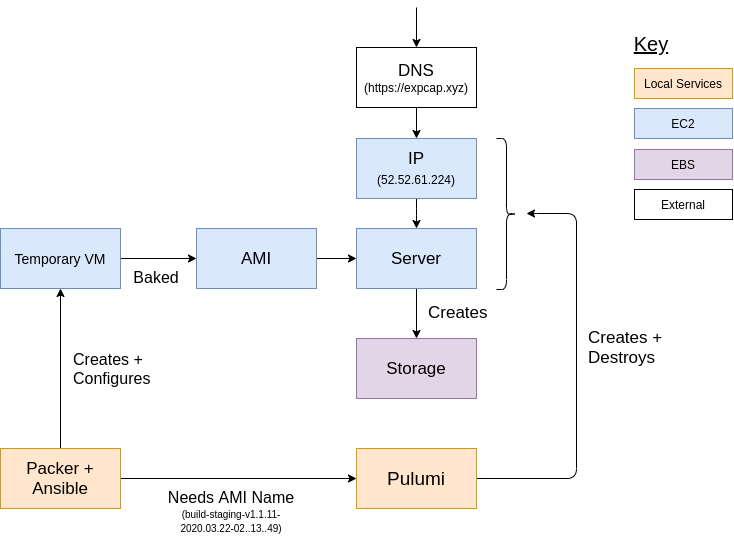

The diagram above was exported from draw.io. Its source (the exported page's mxGraphModel, read from the mxfile embedded in the PNG):
<mxGraphModel dx="1633" dy="913" grid="1" gridSize="10" guides="1" tooltips="1" connect="1" arrows="1" fold="1" page="1" pageScale="1" pageWidth="850" pageHeight="1100" math="0" shadow="0">
  <root>
    <mxCell id="0" />
    <mxCell id="1" parent="0" />
    <mxCell id="XS920LUhhuPyHl_ithOp-16" style="edgeStyle=orthogonalEdgeStyle;rounded=1;orthogonalLoop=1;jettySize=auto;html=1;exitX=1;exitY=0.5;exitDx=0;exitDy=0;entryX=0;entryY=0.5;entryDx=0;entryDy=0;strokeColor=#000000;" edge="1" parent="1" source="XS920LUhhuPyHl_ithOp-4" target="XS920LUhhuPyHl_ithOp-15">
      <mxGeometry relative="1" as="geometry" />
    </mxCell>
    <mxCell id="XS920LUhhuPyHl_ithOp-4" value="&lt;font style=&quot;font-size: 14px&quot;&gt;Temporary VM&lt;/font&gt;" style="rounded=0;whiteSpace=wrap;html=1;fillColor=#dae8fc;strokeColor=#6c8ebf;" vertex="1" parent="1">
      <mxGeometry x="54" y="241" width="120" height="60" as="geometry" />
    </mxCell>
    <mxCell id="XS920LUhhuPyHl_ithOp-6" style="edgeStyle=orthogonalEdgeStyle;rounded=1;orthogonalLoop=1;jettySize=auto;html=1;exitX=0.5;exitY=0;exitDx=0;exitDy=0;strokeColor=#000000;entryX=0.5;entryY=1;entryDx=0;entryDy=0;" edge="1" parent="1" source="XS920LUhhuPyHl_ithOp-5" target="XS920LUhhuPyHl_ithOp-4">
      <mxGeometry relative="1" as="geometry">
        <mxPoint x="150" y="201" as="targetPoint" />
      </mxGeometry>
    </mxCell>
    <mxCell id="XS920LUhhuPyHl_ithOp-24" style="edgeStyle=orthogonalEdgeStyle;rounded=1;orthogonalLoop=1;jettySize=auto;html=1;entryX=0;entryY=0.5;entryDx=0;entryDy=0;strokeColor=#000000;strokeWidth=1;" edge="1" parent="1" source="XS920LUhhuPyHl_ithOp-5" target="XS920LUhhuPyHl_ithOp-7">
      <mxGeometry relative="1" as="geometry" />
    </mxCell>
    <mxCell id="XS920LUhhuPyHl_ithOp-5" value="&lt;font style=&quot;font-size: 17px&quot;&gt;Packer + Ansible&lt;/font&gt;" style="rounded=0;whiteSpace=wrap;html=1;fillColor=#ffe6cc;strokeColor=#d79b00;" vertex="1" parent="1">
      <mxGeometry x="54" y="461" width="120" height="60" as="geometry" />
    </mxCell>
    <mxCell id="XS920LUhhuPyHl_ithOp-23" style="edgeStyle=orthogonalEdgeStyle;rounded=1;orthogonalLoop=1;jettySize=auto;html=1;strokeColor=#000000;strokeWidth=1;" edge="1" parent="1" source="XS920LUhhuPyHl_ithOp-7">
      <mxGeometry relative="1" as="geometry">
        <mxPoint x="580" y="226" as="targetPoint" />
        <Array as="points">
          <mxPoint x="630" y="491" />
          <mxPoint x="630" y="226" />
          <mxPoint x="580" y="226" />
        </Array>
      </mxGeometry>
    </mxCell>
    <mxCell id="XS920LUhhuPyHl_ithOp-7" value="&lt;font style=&quot;font-size: 19px&quot;&gt;Pulumi&lt;/font&gt;" style="rounded=0;whiteSpace=wrap;html=1;fillColor=#ffe6cc;strokeColor=#d79b00;" vertex="1" parent="1">
      <mxGeometry x="410" y="461" width="120" height="60" as="geometry" />
    </mxCell>
    <mxCell id="XS920LUhhuPyHl_ithOp-14" style="edgeStyle=orthogonalEdgeStyle;rounded=1;orthogonalLoop=1;jettySize=auto;html=1;exitX=0.5;exitY=1;exitDx=0;exitDy=0;entryX=0.5;entryY=0;entryDx=0;entryDy=0;strokeColor=#000000;" edge="1" parent="1" source="XS920LUhhuPyHl_ithOp-8" target="XS920LUhhuPyHl_ithOp-9">
      <mxGeometry relative="1" as="geometry" />
    </mxCell>
    <mxCell id="XS920LUhhuPyHl_ithOp-8" value="&lt;font style=&quot;font-size: 17px&quot;&gt;Server&lt;/font&gt;" style="rounded=0;whiteSpace=wrap;html=1;fillColor=#dae8fc;strokeColor=#6c8ebf;" vertex="1" parent="1">
      <mxGeometry x="410" y="241" width="120" height="60" as="geometry" />
    </mxCell>
    <mxCell id="XS920LUhhuPyHl_ithOp-9" value="&lt;font style=&quot;font-size: 17px&quot;&gt;Storage&lt;/font&gt;" style="rounded=0;whiteSpace=wrap;html=1;fillColor=#e1d5e7;strokeColor=#9673a6;" vertex="1" parent="1">
      <mxGeometry x="410" y="351" width="120" height="60" as="geometry" />
    </mxCell>
    <mxCell id="XS920LUhhuPyHl_ithOp-13" style="edgeStyle=orthogonalEdgeStyle;rounded=1;orthogonalLoop=1;jettySize=auto;html=1;exitX=0.5;exitY=1;exitDx=0;exitDy=0;strokeColor=#000000;" edge="1" parent="1" source="XS920LUhhuPyHl_ithOp-10" target="XS920LUhhuPyHl_ithOp-8">
      <mxGeometry relative="1" as="geometry" />
    </mxCell>
    <mxCell id="XS920LUhhuPyHl_ithOp-10" value="&lt;font style=&quot;font-size: 17px&quot;&gt;IP&lt;br&gt;&lt;span style=&quot;font-size: 12px&quot;&gt;(52.52.61.224)&lt;/span&gt;&lt;br&gt;&lt;/font&gt;" style="rounded=0;whiteSpace=wrap;html=1;fillColor=#dae8fc;strokeColor=#6c8ebf;" vertex="1" parent="1">
      <mxGeometry x="410" y="151" width="120" height="60" as="geometry" />
    </mxCell>
    <mxCell id="XS920LUhhuPyHl_ithOp-12" style="edgeStyle=orthogonalEdgeStyle;rounded=1;orthogonalLoop=1;jettySize=auto;html=1;exitX=0.5;exitY=1;exitDx=0;exitDy=0;entryX=0.5;entryY=0;entryDx=0;entryDy=0;strokeColor=#000000;" edge="1" parent="1" source="XS920LUhhuPyHl_ithOp-11" target="XS920LUhhuPyHl_ithOp-10">
      <mxGeometry relative="1" as="geometry" />
    </mxCell>
    <mxCell id="XS920LUhhuPyHl_ithOp-11" value="&lt;font&gt;&lt;span style=&quot;font-size: 17px&quot;&gt;DNS&lt;/span&gt;&lt;br&gt;(https://expcap.xyz)&lt;br style=&quot;font-size: 12px&quot;&gt;&lt;/font&gt;" style="rounded=0;whiteSpace=wrap;html=1;" vertex="1" parent="1">
      <mxGeometry x="410" y="60" width="120" height="60" as="geometry" />
    </mxCell>
    <mxCell id="XS920LUhhuPyHl_ithOp-17" style="edgeStyle=orthogonalEdgeStyle;rounded=1;orthogonalLoop=1;jettySize=auto;html=1;exitX=1;exitY=0.5;exitDx=0;exitDy=0;entryX=0;entryY=0.5;entryDx=0;entryDy=0;strokeColor=#000000;" edge="1" parent="1" source="XS920LUhhuPyHl_ithOp-15" target="XS920LUhhuPyHl_ithOp-8">
      <mxGeometry relative="1" as="geometry" />
    </mxCell>
    <mxCell id="XS920LUhhuPyHl_ithOp-15" value="&lt;font style=&quot;font-size: 17px&quot;&gt;AMI&lt;/font&gt;" style="rounded=0;whiteSpace=wrap;html=1;fillColor=#dae8fc;strokeColor=#6c8ebf;" vertex="1" parent="1">
      <mxGeometry x="250" y="241" width="120" height="60" as="geometry" />
    </mxCell>
    <mxCell id="XS920LUhhuPyHl_ithOp-22" value="" style="endArrow=classic;html=1;strokeColor=#000000;strokeWidth=1;entryX=0.5;entryY=0;entryDx=0;entryDy=0;" edge="1" parent="1" target="XS920LUhhuPyHl_ithOp-11">
      <mxGeometry width="50" height="50" relative="1" as="geometry">
        <mxPoint x="470" y="20" as="sourcePoint" />
        <mxPoint x="520" y="10" as="targetPoint" />
      </mxGeometry>
    </mxCell>
    <mxCell id="XS920LUhhuPyHl_ithOp-26" value="&lt;font style=&quot;font-size: 16px&quot;&gt;Creates +&lt;br&gt;Configures&lt;/font&gt;" style="text;html=1;strokeColor=none;fillColor=none;align=left;verticalAlign=middle;whiteSpace=wrap;rounded=0;" vertex="1" parent="1">
      <mxGeometry x="125" y="371" width="95" height="20" as="geometry" />
    </mxCell>
    <mxCell id="XS920LUhhuPyHl_ithOp-30" value="&lt;font style=&quot;font-size: 16px&quot;&gt;Baked&lt;/font&gt;" style="text;html=1;strokeColor=none;fillColor=none;align=center;verticalAlign=middle;whiteSpace=wrap;rounded=0;" vertex="1" parent="1">
      <mxGeometry x="190" y="280" width="40" height="20" as="geometry" />
    </mxCell>
    <mxCell id="XS920LUhhuPyHl_ithOp-31" value="&lt;font&gt;&lt;span style=&quot;font-size: 16px&quot;&gt;Needs AMI Name&lt;/span&gt;&lt;br&gt;&lt;font style=&quot;font-size: 10px&quot;&gt;(build-staging-v1.1.11-2020.03.22-02..13..49)&lt;/font&gt;&lt;br&gt;&lt;/font&gt;" style="text;html=1;strokeColor=none;fillColor=none;align=center;verticalAlign=middle;whiteSpace=wrap;rounded=0;" vertex="1" parent="1">
      <mxGeometry x="220" y="514" width="130" height="20" as="geometry" />
    </mxCell>
    <mxCell id="XS920LUhhuPyHl_ithOp-32" value="&lt;font style=&quot;font-size: 17px&quot;&gt;Creates +&lt;br&gt;Destroys&lt;/font&gt;" style="text;html=1;strokeColor=none;fillColor=none;align=left;verticalAlign=middle;whiteSpace=wrap;rounded=0;" vertex="1" parent="1">
      <mxGeometry x="640" y="350" width="90" height="20" as="geometry" />
    </mxCell>
    <mxCell id="XS920LUhhuPyHl_ithOp-34" value="&lt;font size=&quot;1&quot;&gt;&lt;u style=&quot;font-size: 20px&quot;&gt;Key&lt;/u&gt;&lt;/font&gt;" style="text;html=1;strokeColor=none;fillColor=none;align=center;verticalAlign=middle;whiteSpace=wrap;rounded=0;" vertex="1" parent="1">
      <mxGeometry x="685" y="46" width="40" height="20" as="geometry" />
    </mxCell>
    <mxCell id="XS920LUhhuPyHl_ithOp-35" value="Local Services" style="rounded=0;whiteSpace=wrap;html=1;fillColor=#ffe6cc;strokeColor=#d79b00;" vertex="1" parent="1">
      <mxGeometry x="688" y="81" width="98" height="30" as="geometry" />
    </mxCell>
    <mxCell id="XS920LUhhuPyHl_ithOp-36" value="EC2" style="rounded=0;whiteSpace=wrap;html=1;fillColor=#dae8fc;strokeColor=#6c8ebf;" vertex="1" parent="1">
      <mxGeometry x="688" y="121" width="98" height="30" as="geometry" />
    </mxCell>
    <mxCell id="XS920LUhhuPyHl_ithOp-37" value="EBS" style="rounded=0;whiteSpace=wrap;html=1;fillColor=#e1d5e7;strokeColor=#9673a6;" vertex="1" parent="1">
      <mxGeometry x="688" y="162" width="98" height="30" as="geometry" />
    </mxCell>
    <mxCell id="XS920LUhhuPyHl_ithOp-39" value="External" style="rounded=0;whiteSpace=wrap;html=1;" vertex="1" parent="1">
      <mxGeometry x="688" y="202" width="98" height="30" as="geometry" />
    </mxCell>
    <mxCell id="XS920LUhhuPyHl_ithOp-41" value="" style="shape=curlyBracket;whiteSpace=wrap;html=1;rounded=1;rotation=-180;" vertex="1" parent="1">
      <mxGeometry x="550" y="151" width="20" height="151" as="geometry" />
    </mxCell>
    <mxCell id="XS920LUhhuPyHl_ithOp-45" value="&lt;font style=&quot;font-size: 17px&quot;&gt;Creates&lt;br&gt;&lt;/font&gt;" style="text;html=1;strokeColor=none;fillColor=none;align=left;verticalAlign=middle;whiteSpace=wrap;rounded=0;" vertex="1" parent="1">
      <mxGeometry x="480" y="315" width="90" height="20" as="geometry" />
    </mxCell>
  </root>
</mxGraphModel>